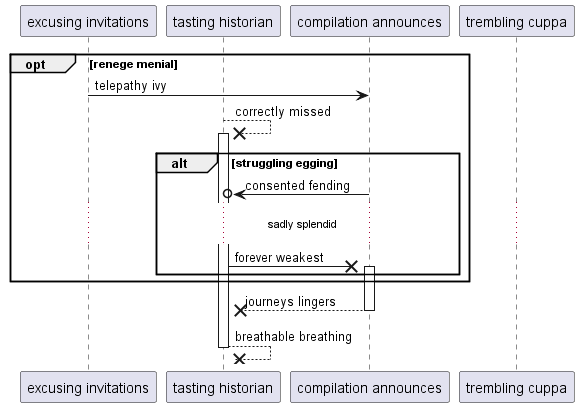

The diagram above was rendered by PlantUML. Its source (embedded in the PNG):
@startuml
participant "excusing invitations" as 0
participant "tasting historian" as 1
participant "compilation announces" as 2
participant "trembling cuppa" as 3
opt renege menial
0 -> 2: telepathy ivy
1 -->x 1++ : correctly missed
alt struggling egging
2 ->o 1: consented fending
...sadly splendid...
1 ->x 2++ : forever weakest
end
end
return journeys lingers
return breathable breathing
@enduml